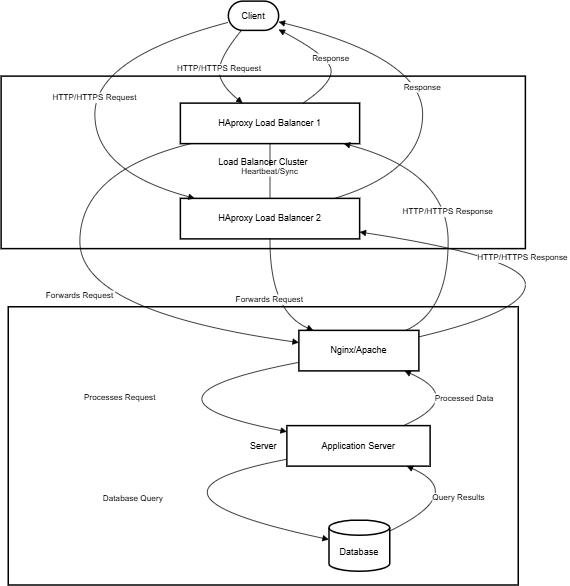

The diagram above was exported from draw.io. Its source (the exported page's mxGraphModel, read from the mxfile embedded in the PNG):
<mxGraphModel dx="2216" dy="749" grid="1" gridSize="10" guides="1" tooltips="1" connect="1" arrows="1" fold="1" page="1" pageScale="1" pageWidth="827" pageHeight="1169" math="0" shadow="0">
  <root>
    <mxCell id="0" />
    <mxCell id="1" parent="0" />
    <mxCell id="rG9jliXZ5Sm9-RQXTzOt-1" value="Server" style="whiteSpace=wrap;strokeWidth=2;" vertex="1" parent="1">
      <mxGeometry x="9.5" y="427.5" width="680" height="371" as="geometry" />
    </mxCell>
    <mxCell id="rG9jliXZ5Sm9-RQXTzOt-2" value="Load Balancer Cluster" style="whiteSpace=wrap;strokeWidth=2;" vertex="1" parent="1">
      <mxGeometry y="120" width="699" height="230" as="geometry" />
    </mxCell>
    <mxCell id="rG9jliXZ5Sm9-RQXTzOt-3" value="Client" style="rounded=1;whiteSpace=wrap;arcSize=50;strokeWidth=2;" vertex="1" parent="1">
      <mxGeometry x="303" y="20" width="67" height="39" as="geometry" />
    </mxCell>
    <mxCell id="rG9jliXZ5Sm9-RQXTzOt-4" value="HAproxy Load Balancer 1" style="whiteSpace=wrap;strokeWidth=2;" vertex="1" parent="1">
      <mxGeometry x="239" y="156" width="239" height="54" as="geometry" />
    </mxCell>
    <mxCell id="rG9jliXZ5Sm9-RQXTzOt-5" value="HAproxy Load Balancer 2" style="whiteSpace=wrap;strokeWidth=2;" vertex="1" parent="1">
      <mxGeometry x="239" y="283" width="239" height="54" as="geometry" />
    </mxCell>
    <mxCell id="rG9jliXZ5Sm9-RQXTzOt-6" value="Nginx/Apache" style="whiteSpace=wrap;strokeWidth=2;" vertex="1" parent="1">
      <mxGeometry x="397" y="459" width="160" height="54" as="geometry" />
    </mxCell>
    <mxCell id="rG9jliXZ5Sm9-RQXTzOt-7" value="Application Server" style="whiteSpace=wrap;strokeWidth=2;" vertex="1" parent="1">
      <mxGeometry x="381" y="586" width="191" height="54" as="geometry" />
    </mxCell>
    <mxCell id="rG9jliXZ5Sm9-RQXTzOt-8" value="Database" style="shape=cylinder3;boundedLbl=1;backgroundOutline=1;size=10;strokeWidth=2;whiteSpace=wrap;" vertex="1" parent="1">
      <mxGeometry x="437" y="712" width="81" height="68" as="geometry" />
    </mxCell>
    <mxCell id="rG9jliXZ5Sm9-RQXTzOt-9" value="HTTP/HTTPS Request" style="curved=1;startArrow=none;endArrow=block;exitX=0.26;exitY=1;entryX=0.35;entryY=0.01;rounded=0;" edge="1" parent="1" source="rG9jliXZ5Sm9-RQXTzOt-3" target="rG9jliXZ5Sm9-RQXTzOt-4">
      <mxGeometry relative="1" as="geometry">
        <Array as="points">
          <mxPoint x="291" y="95" />
          <mxPoint x="291" y="131" />
        </Array>
      </mxGeometry>
    </mxCell>
    <mxCell id="rG9jliXZ5Sm9-RQXTzOt-10" value="HTTP/HTTPS Request" style="curved=1;startArrow=none;endArrow=block;exitX=-0.01;exitY=0.73;entryX=0.08;entryY=0;rounded=0;" edge="1" parent="1" source="rG9jliXZ5Sm9-RQXTzOt-3" target="rG9jliXZ5Sm9-RQXTzOt-5">
      <mxGeometry relative="1" as="geometry">
        <Array as="points">
          <mxPoint x="125" y="95" />
          <mxPoint x="125" y="247" />
        </Array>
      </mxGeometry>
    </mxCell>
    <mxCell id="rG9jliXZ5Sm9-RQXTzOt-11" value="Heartbeat/Sync" style="curved=1;startArrow=none;endArrow=none;exitX=0.5;exitY=1.01;entryX=0.5;entryY=0;rounded=0;" edge="1" parent="1" source="rG9jliXZ5Sm9-RQXTzOt-4" target="rG9jliXZ5Sm9-RQXTzOt-5">
      <mxGeometry relative="1" as="geometry">
        <Array as="points" />
      </mxGeometry>
    </mxCell>
    <mxCell id="rG9jliXZ5Sm9-RQXTzOt-12" value="Forwards Request" style="curved=1;startArrow=none;endArrow=block;exitX=0.05;exitY=1.01;entryX=0;entryY=0.3;rounded=0;" edge="1" parent="1" source="rG9jliXZ5Sm9-RQXTzOt-4" target="rG9jliXZ5Sm9-RQXTzOt-6">
      <mxGeometry relative="1" as="geometry">
        <Array as="points">
          <mxPoint x="105" y="247" />
          <mxPoint x="105" y="434" />
        </Array>
      </mxGeometry>
    </mxCell>
    <mxCell id="rG9jliXZ5Sm9-RQXTzOt-13" value="Forwards Request" style="curved=1;startArrow=none;endArrow=block;exitX=0.5;exitY=1;entryX=0.12;entryY=0;rounded=0;" edge="1" parent="1" source="rG9jliXZ5Sm9-RQXTzOt-5" target="rG9jliXZ5Sm9-RQXTzOt-6">
      <mxGeometry relative="1" as="geometry">
        <Array as="points">
          <mxPoint x="358" y="434" />
        </Array>
      </mxGeometry>
    </mxCell>
    <mxCell id="rG9jliXZ5Sm9-RQXTzOt-14" value="Processes Request" style="curved=1;startArrow=none;endArrow=block;exitX=0;exitY=0.79;entryX=0;entryY=0.15;rounded=0;" edge="1" parent="1" source="rG9jliXZ5Sm9-RQXTzOt-6" target="rG9jliXZ5Sm9-RQXTzOt-7">
      <mxGeometry relative="1" as="geometry">
        <Array as="points">
          <mxPoint x="151" y="549" />
        </Array>
      </mxGeometry>
    </mxCell>
    <mxCell id="rG9jliXZ5Sm9-RQXTzOt-15" value="Database Query" style="curved=1;startArrow=none;endArrow=block;exitX=0;exitY=0.83;entryX=0;entryY=0.38;rounded=0;" edge="1" parent="1" source="rG9jliXZ5Sm9-RQXTzOt-7" target="rG9jliXZ5Sm9-RQXTzOt-8">
      <mxGeometry relative="1" as="geometry">
        <Array as="points">
          <mxPoint x="147" y="676" />
        </Array>
      </mxGeometry>
    </mxCell>
    <mxCell id="rG9jliXZ5Sm9-RQXTzOt-16" value="Query Results" style="curved=1;startArrow=none;endArrow=block;exitX=0.99;exitY=0.22;entryX=0.83;entryY=0.99;rounded=0;" edge="1" parent="1" source="rG9jliXZ5Sm9-RQXTzOt-8" target="rG9jliXZ5Sm9-RQXTzOt-7">
      <mxGeometry relative="1" as="geometry">
        <Array as="points">
          <mxPoint x="622" y="676" />
        </Array>
      </mxGeometry>
    </mxCell>
    <mxCell id="rG9jliXZ5Sm9-RQXTzOt-17" value="Processed Data" style="curved=1;startArrow=none;endArrow=block;exitX=0.82;exitY=-0.01;entryX=0.88;entryY=1;rounded=0;" edge="1" parent="1" source="rG9jliXZ5Sm9-RQXTzOt-7" target="rG9jliXZ5Sm9-RQXTzOt-6">
      <mxGeometry relative="1" as="geometry">
        <Array as="points">
          <mxPoint x="619" y="549" />
        </Array>
      </mxGeometry>
    </mxCell>
    <mxCell id="rG9jliXZ5Sm9-RQXTzOt-18" value="HTTP/HTTPS Response" style="curved=1;startArrow=none;endArrow=block;exitX=0.89;exitY=0;entryX=0.92;entryY=1.01;rounded=0;" edge="1" parent="1" source="rG9jliXZ5Sm9-RQXTzOt-6" target="rG9jliXZ5Sm9-RQXTzOt-4">
      <mxGeometry relative="1" as="geometry">
        <Array as="points">
          <mxPoint x="596" y="434" />
          <mxPoint x="596" y="247" />
        </Array>
      </mxGeometry>
    </mxCell>
    <mxCell id="rG9jliXZ5Sm9-RQXTzOt-19" value="HTTP/HTTPS Response" style="curved=1;startArrow=none;endArrow=block;exitX=1;exitY=0.16;entryX=1;entryY=0.83;rounded=0;" edge="1" parent="1" source="rG9jliXZ5Sm9-RQXTzOt-6" target="rG9jliXZ5Sm9-RQXTzOt-5">
      <mxGeometry relative="1" as="geometry">
        <Array as="points">
          <mxPoint x="699" y="434" />
          <mxPoint x="699" y="362" />
        </Array>
      </mxGeometry>
    </mxCell>
    <mxCell id="rG9jliXZ5Sm9-RQXTzOt-20" value="Response" style="curved=1;startArrow=none;endArrow=block;exitX=0.68;exitY=0.01;entryX=1;entryY=0.97;rounded=0;" edge="1" parent="1" source="rG9jliXZ5Sm9-RQXTzOt-4" target="rG9jliXZ5Sm9-RQXTzOt-3">
      <mxGeometry relative="1" as="geometry">
        <Array as="points">
          <mxPoint x="440" y="131" />
          <mxPoint x="440" y="95" />
        </Array>
      </mxGeometry>
    </mxCell>
    <mxCell id="rG9jliXZ5Sm9-RQXTzOt-21" value="Response" style="curved=1;startArrow=none;endArrow=block;exitX=0.86;exitY=0;entryX=1;entryY=0.71;rounded=0;" edge="1" parent="1" source="rG9jliXZ5Sm9-RQXTzOt-5" target="rG9jliXZ5Sm9-RQXTzOt-3">
      <mxGeometry relative="1" as="geometry">
        <Array as="points">
          <mxPoint x="562" y="247" />
          <mxPoint x="562" y="95" />
        </Array>
      </mxGeometry>
    </mxCell>
  </root>
</mxGraphModel>